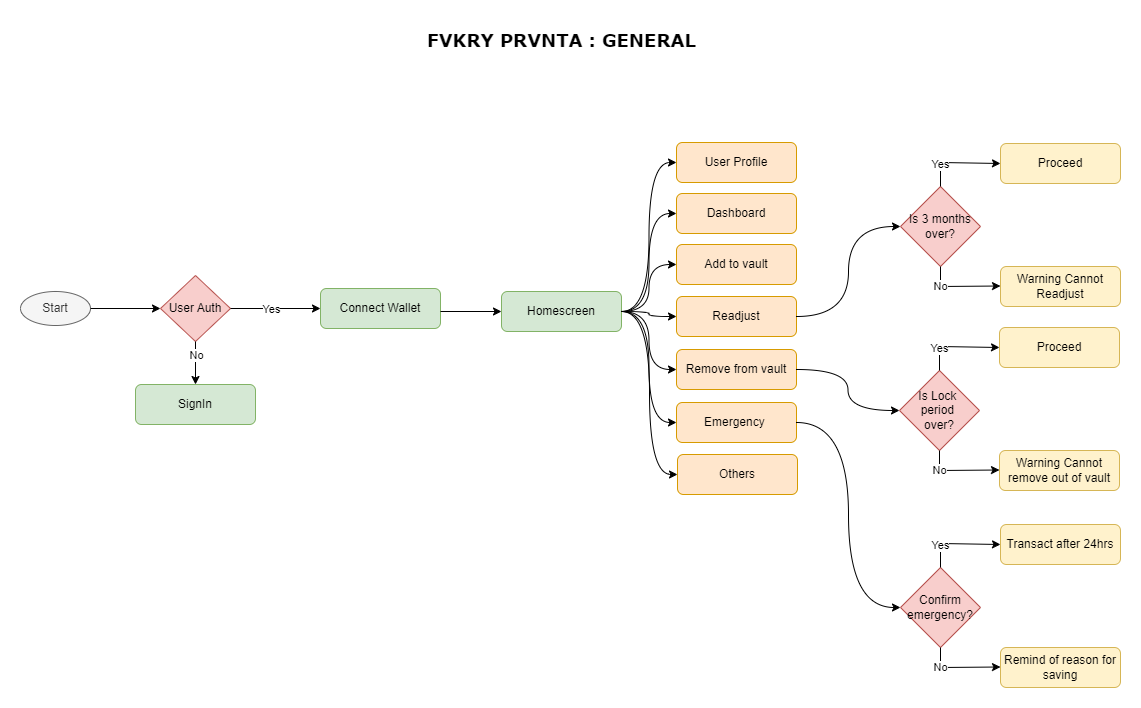

The diagram above was exported from draw.io. Its source (the exported page's mxGraphModel, read from the mxfile embedded in the PNG):
<mxGraphModel dx="880" dy="532" grid="1" gridSize="10" guides="1" tooltips="1" connect="1" arrows="1" fold="1" page="1" pageScale="1" pageWidth="1169" pageHeight="827" math="0" shadow="0">
  <root>
    <mxCell id="0" />
    <mxCell id="1" parent="0" />
    <mxCell id="YRFdh3WtyHf0gqD4VgI7-1" value="Start" style="ellipse;whiteSpace=wrap;html=1;fillColor=#f5f5f5;fontColor=#333333;strokeColor=#666666;" parent="1" vertex="1">
      <mxGeometry x="40" y="321" width="70" height="34" as="geometry" />
    </mxCell>
    <mxCell id="YRFdh3WtyHf0gqD4VgI7-2" value="User Auth" style="rhombus;whiteSpace=wrap;html=1;fillColor=#f8cecc;strokeColor=#b85450;" parent="1" vertex="1">
      <mxGeometry x="180" y="305" width="70" height="66" as="geometry" />
    </mxCell>
    <mxCell id="YRFdh3WtyHf0gqD4VgI7-3" value="" style="endArrow=classic;html=1;rounded=0;exitX=1;exitY=0.5;exitDx=0;exitDy=0;entryX=0;entryY=0.5;entryDx=0;entryDy=0;" parent="1" source="YRFdh3WtyHf0gqD4VgI7-1" target="YRFdh3WtyHf0gqD4VgI7-2" edge="1">
      <mxGeometry width="50" height="50" relative="1" as="geometry">
        <mxPoint x="400" y="414" as="sourcePoint" />
        <mxPoint x="450" y="364" as="targetPoint" />
      </mxGeometry>
    </mxCell>
    <mxCell id="YRFdh3WtyHf0gqD4VgI7-4" value="SignIn" style="rounded=1;whiteSpace=wrap;html=1;fillColor=#d5e8d4;strokeColor=#82b366;" parent="1" vertex="1">
      <mxGeometry x="155" y="414" width="120" height="40" as="geometry" />
    </mxCell>
    <mxCell id="YRFdh3WtyHf0gqD4VgI7-5" value="" style="endArrow=classic;html=1;rounded=0;exitX=0.5;exitY=1;exitDx=0;exitDy=0;entryX=0.5;entryY=0;entryDx=0;entryDy=0;" parent="1" source="YRFdh3WtyHf0gqD4VgI7-2" target="YRFdh3WtyHf0gqD4VgI7-4" edge="1">
      <mxGeometry relative="1" as="geometry">
        <mxPoint x="250" y="404" as="sourcePoint" />
        <mxPoint x="350" y="404" as="targetPoint" />
      </mxGeometry>
    </mxCell>
    <mxCell id="YRFdh3WtyHf0gqD4VgI7-6" value="No" style="edgeLabel;resizable=0;html=1;;align=center;verticalAlign=middle;" parent="YRFdh3WtyHf0gqD4VgI7-5" connectable="0" vertex="1">
      <mxGeometry relative="1" as="geometry">
        <mxPoint y="-9" as="offset" />
      </mxGeometry>
    </mxCell>
    <mxCell id="YRFdh3WtyHf0gqD4VgI7-7" value="" style="endArrow=classic;html=1;rounded=0;exitX=1;exitY=0.5;exitDx=0;exitDy=0;entryX=0;entryY=0.5;entryDx=0;entryDy=0;" parent="1" source="YRFdh3WtyHf0gqD4VgI7-2" target="YRFdh3WtyHf0gqD4VgI7-9" edge="1">
      <mxGeometry relative="1" as="geometry">
        <mxPoint x="270" y="334" as="sourcePoint" />
        <mxPoint x="360" y="334" as="targetPoint" />
      </mxGeometry>
    </mxCell>
    <mxCell id="YRFdh3WtyHf0gqD4VgI7-8" value="Yes" style="edgeLabel;resizable=0;html=1;;align=center;verticalAlign=middle;" parent="YRFdh3WtyHf0gqD4VgI7-7" connectable="0" vertex="1">
      <mxGeometry relative="1" as="geometry">
        <mxPoint x="-5" as="offset" />
      </mxGeometry>
    </mxCell>
    <mxCell id="YRFdh3WtyHf0gqD4VgI7-9" value="Connect Wallet" style="rounded=1;whiteSpace=wrap;html=1;fillColor=#d5e8d4;strokeColor=#82b366;" parent="1" vertex="1">
      <mxGeometry x="340" y="318" width="120" height="40" as="geometry" />
    </mxCell>
    <mxCell id="YRFdh3WtyHf0gqD4VgI7-10" value="" style="endArrow=classic;html=1;rounded=0;exitX=1;exitY=0.5;exitDx=0;exitDy=0;entryX=0;entryY=0.5;entryDx=0;entryDy=0;" parent="1" target="YRFdh3WtyHf0gqD4VgI7-12" edge="1">
      <mxGeometry relative="1" as="geometry">
        <mxPoint x="460" y="341" as="sourcePoint" />
        <mxPoint x="570" y="337" as="targetPoint" />
      </mxGeometry>
    </mxCell>
    <mxCell id="YRFdh3WtyHf0gqD4VgI7-12" value="Homescreen" style="rounded=1;whiteSpace=wrap;html=1;fillColor=#d5e8d4;strokeColor=#82b366;" parent="1" vertex="1">
      <mxGeometry x="521" y="321" width="120" height="40" as="geometry" />
    </mxCell>
    <mxCell id="YRFdh3WtyHf0gqD4VgI7-13" value="User Profile" style="rounded=1;whiteSpace=wrap;html=1;fillColor=#ffe6cc;strokeColor=#d79b00;" parent="1" vertex="1">
      <mxGeometry x="696" y="172" width="120" height="40" as="geometry" />
    </mxCell>
    <mxCell id="YRFdh3WtyHf0gqD4VgI7-14" value="Dashboard" style="rounded=1;whiteSpace=wrap;html=1;fillColor=#ffe6cc;strokeColor=#d79b00;" parent="1" vertex="1">
      <mxGeometry x="696" y="223" width="120" height="40" as="geometry" />
    </mxCell>
    <mxCell id="YRFdh3WtyHf0gqD4VgI7-15" value="Add to vault" style="rounded=1;whiteSpace=wrap;html=1;fillColor=#ffe6cc;strokeColor=#d79b00;" parent="1" vertex="1">
      <mxGeometry x="696" y="274" width="120" height="40" as="geometry" />
    </mxCell>
    <mxCell id="YRFdh3WtyHf0gqD4VgI7-16" value="Readjust" style="rounded=1;whiteSpace=wrap;html=1;fillColor=#ffe6cc;strokeColor=#d79b00;" parent="1" vertex="1">
      <mxGeometry x="696" y="326" width="120" height="40" as="geometry" />
    </mxCell>
    <mxCell id="YRFdh3WtyHf0gqD4VgI7-17" value="Remove from vault" style="rounded=1;whiteSpace=wrap;html=1;fillColor=#ffe6cc;strokeColor=#d79b00;" parent="1" vertex="1">
      <mxGeometry x="696" y="379" width="120" height="40" as="geometry" />
    </mxCell>
    <mxCell id="YRFdh3WtyHf0gqD4VgI7-18" value="Emergency&amp;nbsp;" style="rounded=1;whiteSpace=wrap;html=1;fillColor=#ffe6cc;strokeColor=#d79b00;" parent="1" vertex="1">
      <mxGeometry x="696" y="432" width="120" height="40" as="geometry" />
    </mxCell>
    <mxCell id="YRFdh3WtyHf0gqD4VgI7-19" value="Others" style="rounded=1;whiteSpace=wrap;html=1;fillColor=#ffe6cc;strokeColor=#d79b00;" parent="1" vertex="1">
      <mxGeometry x="697" y="484" width="120" height="40" as="geometry" />
    </mxCell>
    <mxCell id="YRFdh3WtyHf0gqD4VgI7-21" value="" style="endArrow=classic;html=1;rounded=0;exitX=1;exitY=0.5;exitDx=0;exitDy=0;entryX=0;entryY=0.5;entryDx=0;entryDy=0;edgeStyle=orthogonalEdgeStyle;curved=1;" parent="1" source="YRFdh3WtyHf0gqD4VgI7-12" target="YRFdh3WtyHf0gqD4VgI7-13" edge="1">
      <mxGeometry width="50" height="50" relative="1" as="geometry">
        <mxPoint x="590" y="204" as="sourcePoint" />
        <mxPoint x="640" y="154" as="targetPoint" />
      </mxGeometry>
    </mxCell>
    <mxCell id="YRFdh3WtyHf0gqD4VgI7-22" value="" style="endArrow=classic;html=1;rounded=0;entryX=0;entryY=0.5;entryDx=0;entryDy=0;exitX=1;exitY=0.5;exitDx=0;exitDy=0;edgeStyle=orthogonalEdgeStyle;curved=1;" parent="1" source="YRFdh3WtyHf0gqD4VgI7-12" target="YRFdh3WtyHf0gqD4VgI7-14" edge="1">
      <mxGeometry width="50" height="50" relative="1" as="geometry">
        <mxPoint x="590" y="294" as="sourcePoint" />
        <mxPoint x="640" y="244" as="targetPoint" />
      </mxGeometry>
    </mxCell>
    <mxCell id="YRFdh3WtyHf0gqD4VgI7-23" value="" style="endArrow=classic;html=1;rounded=0;entryX=0;entryY=0.5;entryDx=0;entryDy=0;exitX=1;exitY=0.5;exitDx=0;exitDy=0;edgeStyle=orthogonalEdgeStyle;curved=1;" parent="1" source="YRFdh3WtyHf0gqD4VgI7-12" target="YRFdh3WtyHf0gqD4VgI7-15" edge="1">
      <mxGeometry width="50" height="50" relative="1" as="geometry">
        <mxPoint x="600" y="284" as="sourcePoint" />
        <mxPoint x="650" y="234" as="targetPoint" />
      </mxGeometry>
    </mxCell>
    <mxCell id="YRFdh3WtyHf0gqD4VgI7-24" value="" style="endArrow=classic;html=1;rounded=0;entryX=0;entryY=0.5;entryDx=0;entryDy=0;exitX=1;exitY=0.5;exitDx=0;exitDy=0;edgeStyle=orthogonalEdgeStyle;curved=1;" parent="1" source="YRFdh3WtyHf0gqD4VgI7-12" target="YRFdh3WtyHf0gqD4VgI7-16" edge="1">
      <mxGeometry width="50" height="50" relative="1" as="geometry">
        <mxPoint x="570" y="314" as="sourcePoint" />
        <mxPoint x="620" y="264" as="targetPoint" />
      </mxGeometry>
    </mxCell>
    <mxCell id="YRFdh3WtyHf0gqD4VgI7-25" value="" style="endArrow=classic;html=1;rounded=0;entryX=0;entryY=0.5;entryDx=0;entryDy=0;exitX=1;exitY=0.5;exitDx=0;exitDy=0;edgeStyle=orthogonalEdgeStyle;curved=1;" parent="1" source="YRFdh3WtyHf0gqD4VgI7-12" target="YRFdh3WtyHf0gqD4VgI7-19" edge="1">
      <mxGeometry width="50" height="50" relative="1" as="geometry">
        <mxPoint x="390" y="244" as="sourcePoint" />
        <mxPoint x="440" y="194" as="targetPoint" />
      </mxGeometry>
    </mxCell>
    <mxCell id="YRFdh3WtyHf0gqD4VgI7-26" value="" style="endArrow=classic;html=1;rounded=0;entryX=0;entryY=0.5;entryDx=0;entryDy=0;exitX=1;exitY=0.5;exitDx=0;exitDy=0;edgeStyle=orthogonalEdgeStyle;curved=1;" parent="1" source="YRFdh3WtyHf0gqD4VgI7-12" target="YRFdh3WtyHf0gqD4VgI7-18" edge="1">
      <mxGeometry width="50" height="50" relative="1" as="geometry">
        <mxPoint x="590" y="374" as="sourcePoint" />
        <mxPoint x="640" y="324" as="targetPoint" />
      </mxGeometry>
    </mxCell>
    <mxCell id="YRFdh3WtyHf0gqD4VgI7-27" value="" style="endArrow=classic;html=1;rounded=0;entryX=0;entryY=0.5;entryDx=0;entryDy=0;exitX=1;exitY=0.5;exitDx=0;exitDy=0;edgeStyle=orthogonalEdgeStyle;curved=1;" parent="1" source="YRFdh3WtyHf0gqD4VgI7-12" target="YRFdh3WtyHf0gqD4VgI7-17" edge="1">
      <mxGeometry width="50" height="50" relative="1" as="geometry">
        <mxPoint x="590" y="374" as="sourcePoint" />
        <mxPoint x="690" y="404" as="targetPoint" />
      </mxGeometry>
    </mxCell>
    <mxCell id="YRFdh3WtyHf0gqD4VgI7-28" value="Is 3 months over&lt;span style=&quot;background-color: initial;&quot;&gt;?&lt;/span&gt;" style="rhombus;whiteSpace=wrap;html=1;fillColor=#f8cecc;strokeColor=#b85450;" parent="1" vertex="1">
      <mxGeometry x="920" y="216" width="80" height="80" as="geometry" />
    </mxCell>
    <mxCell id="YRFdh3WtyHf0gqD4VgI7-29" value="" style="endArrow=classic;html=1;rounded=0;exitX=1;exitY=0.5;exitDx=0;exitDy=0;entryX=0;entryY=0.5;entryDx=0;entryDy=0;edgeStyle=orthogonalEdgeStyle;curved=1;" parent="1" source="YRFdh3WtyHf0gqD4VgI7-16" target="YRFdh3WtyHf0gqD4VgI7-28" edge="1">
      <mxGeometry width="50" height="50" relative="1" as="geometry">
        <mxPoint x="880" y="322" as="sourcePoint" />
        <mxPoint x="930" y="272" as="targetPoint" />
      </mxGeometry>
    </mxCell>
    <mxCell id="YRFdh3WtyHf0gqD4VgI7-30" value="Proceed" style="rounded=1;whiteSpace=wrap;html=1;fillColor=#fff2cc;strokeColor=#d6b656;" parent="1" vertex="1">
      <mxGeometry x="1020" y="173" width="120" height="40" as="geometry" />
    </mxCell>
    <mxCell id="YRFdh3WtyHf0gqD4VgI7-31" value="Warning Cannot Readjust" style="rounded=1;whiteSpace=wrap;html=1;fillColor=#fff2cc;strokeColor=#d6b656;" parent="1" vertex="1">
      <mxGeometry x="1020" y="296" width="120" height="40" as="geometry" />
    </mxCell>
    <mxCell id="YRFdh3WtyHf0gqD4VgI7-32" value="" style="endArrow=classic;html=1;rounded=0;exitX=0.5;exitY=0;exitDx=0;exitDy=0;entryX=0;entryY=0.5;entryDx=0;entryDy=0;" parent="1" source="YRFdh3WtyHf0gqD4VgI7-28" target="YRFdh3WtyHf0gqD4VgI7-30" edge="1">
      <mxGeometry relative="1" as="geometry">
        <mxPoint x="910" y="122" as="sourcePoint" />
        <mxPoint x="1000" y="122" as="targetPoint" />
        <Array as="points">
          <mxPoint x="960" y="192" />
        </Array>
      </mxGeometry>
    </mxCell>
    <mxCell id="YRFdh3WtyHf0gqD4VgI7-33" value="Yes" style="edgeLabel;resizable=0;html=1;;align=center;verticalAlign=middle;" parent="YRFdh3WtyHf0gqD4VgI7-32" connectable="0" vertex="1">
      <mxGeometry relative="1" as="geometry">
        <mxPoint x="-18" y="1" as="offset" />
      </mxGeometry>
    </mxCell>
    <mxCell id="YRFdh3WtyHf0gqD4VgI7-34" value="" style="endArrow=classic;html=1;rounded=0;exitX=0.5;exitY=1;exitDx=0;exitDy=0;entryX=0;entryY=0.5;entryDx=0;entryDy=0;" parent="1" source="YRFdh3WtyHf0gqD4VgI7-28" edge="1">
      <mxGeometry relative="1" as="geometry">
        <mxPoint x="930" y="315.5" as="sourcePoint" />
        <mxPoint x="1020" y="315.5" as="targetPoint" />
        <Array as="points">
          <mxPoint x="960" y="316" />
        </Array>
      </mxGeometry>
    </mxCell>
    <mxCell id="YRFdh3WtyHf0gqD4VgI7-35" value="No" style="edgeLabel;resizable=0;html=1;;align=center;verticalAlign=middle;" parent="YRFdh3WtyHf0gqD4VgI7-34" connectable="0" vertex="1">
      <mxGeometry relative="1" as="geometry">
        <mxPoint x="-20" as="offset" />
      </mxGeometry>
    </mxCell>
    <mxCell id="YRFdh3WtyHf0gqD4VgI7-36" value="Is Lock&amp;nbsp;&lt;div&gt;period&amp;nbsp;&lt;/div&gt;&lt;div&gt;over?&lt;/div&gt;" style="rhombus;whiteSpace=wrap;html=1;fillColor=#f8cecc;strokeColor=#b85450;" parent="1" vertex="1">
      <mxGeometry x="919" y="400" width="80" height="80" as="geometry" />
    </mxCell>
    <mxCell id="YRFdh3WtyHf0gqD4VgI7-37" value="Proceed" style="rounded=1;whiteSpace=wrap;html=1;fillColor=#fff2cc;strokeColor=#d6b656;" parent="1" vertex="1">
      <mxGeometry x="1019" y="357" width="120" height="40" as="geometry" />
    </mxCell>
    <mxCell id="YRFdh3WtyHf0gqD4VgI7-38" value="Warning Cannot remove out of vault" style="rounded=1;whiteSpace=wrap;html=1;fillColor=#fff2cc;strokeColor=#d6b656;" parent="1" vertex="1">
      <mxGeometry x="1019" y="480" width="120" height="40" as="geometry" />
    </mxCell>
    <mxCell id="YRFdh3WtyHf0gqD4VgI7-39" value="" style="endArrow=classic;html=1;rounded=0;exitX=0.5;exitY=0;exitDx=0;exitDy=0;entryX=0;entryY=0.5;entryDx=0;entryDy=0;" parent="1" source="YRFdh3WtyHf0gqD4VgI7-36" target="YRFdh3WtyHf0gqD4VgI7-37" edge="1">
      <mxGeometry relative="1" as="geometry">
        <mxPoint x="909" y="306" as="sourcePoint" />
        <mxPoint x="999" y="306" as="targetPoint" />
        <Array as="points">
          <mxPoint x="959" y="376" />
        </Array>
      </mxGeometry>
    </mxCell>
    <mxCell id="YRFdh3WtyHf0gqD4VgI7-40" value="Yes" style="edgeLabel;resizable=0;html=1;;align=center;verticalAlign=middle;" parent="YRFdh3WtyHf0gqD4VgI7-39" connectable="0" vertex="1">
      <mxGeometry relative="1" as="geometry">
        <mxPoint x="-18" y="1" as="offset" />
      </mxGeometry>
    </mxCell>
    <mxCell id="YRFdh3WtyHf0gqD4VgI7-41" value="" style="endArrow=classic;html=1;rounded=0;exitX=0.5;exitY=1;exitDx=0;exitDy=0;entryX=0;entryY=0.5;entryDx=0;entryDy=0;" parent="1" source="YRFdh3WtyHf0gqD4VgI7-36" edge="1">
      <mxGeometry relative="1" as="geometry">
        <mxPoint x="929" y="499.5" as="sourcePoint" />
        <mxPoint x="1019" y="499.5" as="targetPoint" />
        <Array as="points">
          <mxPoint x="959" y="500" />
        </Array>
      </mxGeometry>
    </mxCell>
    <mxCell id="YRFdh3WtyHf0gqD4VgI7-42" value="No" style="edgeLabel;resizable=0;html=1;;align=center;verticalAlign=middle;" parent="YRFdh3WtyHf0gqD4VgI7-41" connectable="0" vertex="1">
      <mxGeometry relative="1" as="geometry">
        <mxPoint x="-20" as="offset" />
      </mxGeometry>
    </mxCell>
    <mxCell id="YRFdh3WtyHf0gqD4VgI7-43" value="" style="endArrow=classic;html=1;rounded=0;exitX=1;exitY=0.5;exitDx=0;exitDy=0;entryX=0;entryY=0.5;entryDx=0;entryDy=0;edgeStyle=orthogonalEdgeStyle;curved=1;" parent="1" source="YRFdh3WtyHf0gqD4VgI7-17" target="YRFdh3WtyHf0gqD4VgI7-36" edge="1">
      <mxGeometry relative="1" as="geometry">
        <mxPoint x="870" y="392" as="sourcePoint" />
        <mxPoint x="931" y="392" as="targetPoint" />
      </mxGeometry>
    </mxCell>
    <mxCell id="YRFdh3WtyHf0gqD4VgI7-44" value="Confirm emergency?" style="rhombus;whiteSpace=wrap;html=1;fillColor=#f8cecc;strokeColor=#b85450;" parent="1" vertex="1">
      <mxGeometry x="920" y="597" width="80" height="80" as="geometry" />
    </mxCell>
    <mxCell id="YRFdh3WtyHf0gqD4VgI7-45" value="Transact after 24hrs" style="rounded=1;whiteSpace=wrap;html=1;fillColor=#fff2cc;strokeColor=#d6b656;" parent="1" vertex="1">
      <mxGeometry x="1020" y="554" width="120" height="40" as="geometry" />
    </mxCell>
    <mxCell id="YRFdh3WtyHf0gqD4VgI7-46" value="Remind of reason for saving" style="rounded=1;whiteSpace=wrap;html=1;fillColor=#fff2cc;strokeColor=#d6b656;" parent="1" vertex="1">
      <mxGeometry x="1020" y="677" width="120" height="40" as="geometry" />
    </mxCell>
    <mxCell id="YRFdh3WtyHf0gqD4VgI7-47" value="" style="endArrow=classic;html=1;rounded=0;exitX=0.5;exitY=0;exitDx=0;exitDy=0;entryX=0;entryY=0.5;entryDx=0;entryDy=0;" parent="1" source="YRFdh3WtyHf0gqD4VgI7-44" target="YRFdh3WtyHf0gqD4VgI7-45" edge="1">
      <mxGeometry relative="1" as="geometry">
        <mxPoint x="910" y="503" as="sourcePoint" />
        <mxPoint x="1000" y="503" as="targetPoint" />
        <Array as="points">
          <mxPoint x="960" y="573" />
        </Array>
      </mxGeometry>
    </mxCell>
    <mxCell id="YRFdh3WtyHf0gqD4VgI7-48" value="Yes" style="edgeLabel;resizable=0;html=1;;align=center;verticalAlign=middle;" parent="YRFdh3WtyHf0gqD4VgI7-47" connectable="0" vertex="1">
      <mxGeometry relative="1" as="geometry">
        <mxPoint x="-18" y="1" as="offset" />
      </mxGeometry>
    </mxCell>
    <mxCell id="YRFdh3WtyHf0gqD4VgI7-49" value="" style="endArrow=classic;html=1;rounded=0;exitX=0.5;exitY=1;exitDx=0;exitDy=0;entryX=0;entryY=0.5;entryDx=0;entryDy=0;" parent="1" source="YRFdh3WtyHf0gqD4VgI7-44" edge="1">
      <mxGeometry relative="1" as="geometry">
        <mxPoint x="930" y="696.5" as="sourcePoint" />
        <mxPoint x="1020" y="696.5" as="targetPoint" />
        <Array as="points">
          <mxPoint x="960" y="697" />
        </Array>
      </mxGeometry>
    </mxCell>
    <mxCell id="YRFdh3WtyHf0gqD4VgI7-50" value="No" style="edgeLabel;resizable=0;html=1;;align=center;verticalAlign=middle;" parent="YRFdh3WtyHf0gqD4VgI7-49" connectable="0" vertex="1">
      <mxGeometry relative="1" as="geometry">
        <mxPoint x="-20" as="offset" />
      </mxGeometry>
    </mxCell>
    <mxCell id="YRFdh3WtyHf0gqD4VgI7-51" value="" style="endArrow=classic;html=1;rounded=0;entryX=0;entryY=0.5;entryDx=0;entryDy=0;entryPerimeter=0;exitX=1;exitY=0.5;exitDx=0;exitDy=0;edgeStyle=orthogonalEdgeStyle;curved=1;" parent="1" source="YRFdh3WtyHf0gqD4VgI7-18" target="YRFdh3WtyHf0gqD4VgI7-44" edge="1">
      <mxGeometry width="50" height="50" relative="1" as="geometry">
        <mxPoint x="760" y="632" as="sourcePoint" />
        <mxPoint x="900" y="632" as="targetPoint" />
      </mxGeometry>
    </mxCell>
    <mxCell id="YRFdh3WtyHf0gqD4VgI7-52" value="&lt;b&gt;&lt;font style=&quot;font-size: 18px;&quot; face=&quot;Verdana&quot;&gt;FVKRY PRVNTA : GENERAL&lt;/font&gt;&lt;/b&gt;" style="text;html=1;align=center;verticalAlign=middle;resizable=0;points=[];autosize=1;strokeColor=none;fillColor=none;" parent="1" vertex="1">
      <mxGeometry x="436" y="50" width="290" height="40" as="geometry" />
    </mxCell>
  </root>
</mxGraphModel>